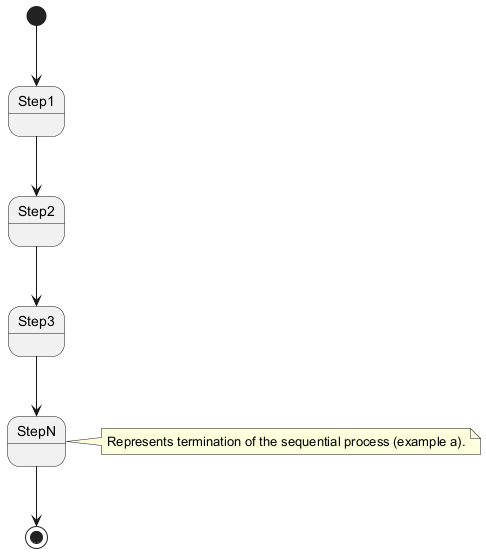

The diagram above was rendered by PlantUML. Its source (embedded in the PNG):
@startuml
[*] --> Step1
Step1 --> Step2
Step2 --> Step3
Step3 --> StepN
StepN --> [*]

note right of StepN
  Represents termination of the sequential process (example a).
end note
@enduml